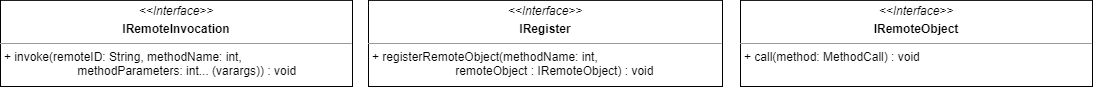

The diagram above was exported from draw.io. Its source (the exported page's mxGraphModel, read from the mxfile embedded in the PNG):
<mxGraphModel dx="1286" dy="1028" grid="1" gridSize="10" guides="1" tooltips="1" connect="1" arrows="1" fold="1" page="1" pageScale="1" pageWidth="827" pageHeight="1169" math="0" shadow="0">
  <root>
    <mxCell id="0" />
    <mxCell id="1" parent="0" />
    <mxCell id="2" value="&lt;p style=&quot;margin:0px;margin-top:4px;text-align:center;&quot;&gt;&lt;i&gt;&amp;lt;&amp;lt;Interface&lt;/i&gt;&lt;i style=&quot;background-color: initial;&quot;&gt;&amp;gt;&amp;gt;&lt;/i&gt;&lt;/p&gt;&lt;p style=&quot;margin:0px;margin-top:4px;text-align:center;&quot;&gt;&lt;b&gt;IRemoteObject&lt;/b&gt;&lt;/p&gt;&lt;hr size=&quot;1&quot;&gt;&lt;p style=&quot;margin: 0px 0px 0px 4px;&quot;&gt;+ call(method: MethodCall) : void&lt;/p&gt;&lt;p style=&quot;margin: 0px 0px 0px 4px;&quot;&gt;&lt;br&gt;&lt;/p&gt;" style="verticalAlign=top;align=left;overflow=fill;fontSize=12;fontFamily=Helvetica;html=1;" vertex="1" parent="1">
      <mxGeometry x="5170" y="462.88" width="352" height="86.12" as="geometry" />
    </mxCell>
    <mxCell id="3" value="&lt;p style=&quot;margin:0px;margin-top:4px;text-align:center;&quot;&gt;&lt;i&gt;&amp;lt;&amp;lt;Interface&lt;/i&gt;&lt;i style=&quot;background-color: initial;&quot;&gt;&amp;gt;&amp;gt;&lt;/i&gt;&lt;/p&gt;&lt;p style=&quot;margin:0px;margin-top:4px;text-align:center;&quot;&gt;&lt;b&gt;IRemoteInvocation&lt;/b&gt;&lt;/p&gt;&lt;hr size=&quot;1&quot;&gt;&lt;p style=&quot;margin: 0px 0px 0px 4px;&quot;&gt;+ invoke(remoteID: String, methodName: int,&lt;/p&gt;&lt;p style=&quot;margin: 0px 0px 0px 4px;&quot;&gt;&amp;nbsp; &amp;nbsp; &amp;nbsp; &amp;nbsp; &amp;nbsp; &amp;nbsp; &amp;nbsp; &amp;nbsp; &amp;nbsp; &amp;nbsp; &amp;nbsp; methodParameters: int... (varargs)) : void&lt;/p&gt;&lt;p style=&quot;margin: 0px 0px 0px 4px;&quot;&gt;&lt;br&gt;&lt;/p&gt;" style="verticalAlign=top;align=left;overflow=fill;fontSize=12;fontFamily=Helvetica;html=1;" vertex="1" parent="1">
      <mxGeometry x="4430" y="462.88" width="352" height="86.12" as="geometry" />
    </mxCell>
    <mxCell id="4" value="&lt;p style=&quot;margin:0px;margin-top:4px;text-align:center;&quot;&gt;&lt;i&gt;&amp;lt;&amp;lt;Interface&lt;/i&gt;&lt;i style=&quot;background-color: initial;&quot;&gt;&amp;gt;&amp;gt;&lt;/i&gt;&lt;/p&gt;&lt;p style=&quot;margin:0px;margin-top:4px;text-align:center;&quot;&gt;&lt;b&gt;IRegister&lt;/b&gt;&lt;/p&gt;&lt;hr size=&quot;1&quot;&gt;&lt;p style=&quot;margin: 0px 0px 0px 4px;&quot;&gt;+ registerRemoteObject(methodName: int,&amp;nbsp;&lt;/p&gt;&lt;p style=&quot;margin: 0px 0px 0px 4px;&quot;&gt;&amp;nbsp; &amp;nbsp; &amp;nbsp; &amp;nbsp; &amp;nbsp; &amp;nbsp; &amp;nbsp; &amp;nbsp; &amp;nbsp; &amp;nbsp; &amp;nbsp; &amp;nbsp; &amp;nbsp;remoteObject : IRemoteObject) : void&lt;/p&gt;&lt;p style=&quot;margin: 0px 0px 0px 4px;&quot;&gt;&lt;br&gt;&lt;/p&gt;" style="verticalAlign=top;align=left;overflow=fill;fontSize=12;fontFamily=Helvetica;html=1;" vertex="1" parent="1">
      <mxGeometry x="4798" y="462.88" width="354" height="86.12" as="geometry" />
    </mxCell>
  </root>
</mxGraphModel>